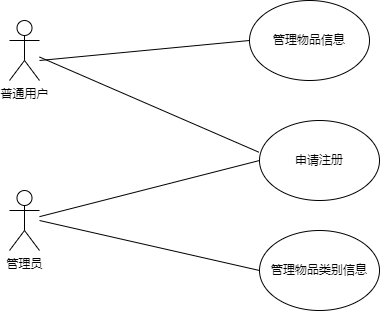

The diagram above was exported from draw.io. Its source (the exported page's mxGraphModel, read from the mxfile embedded in the PNG):
<mxGraphModel dx="768" dy="494" grid="1" gridSize="10" guides="1" tooltips="1" connect="1" arrows="1" fold="1" page="1" pageScale="1" pageWidth="827" pageHeight="1169" math="0" shadow="0">
  <root>
    <mxCell id="0" />
    <mxCell id="1" parent="0" />
    <mxCell id="joi-GYSG3QKwA3aqYgQ9-1" value="普通用户" style="shape=umlActor;verticalLabelPosition=bottom;verticalAlign=top;html=1;outlineConnect=0;" vertex="1" parent="1">
      <mxGeometry x="130" y="130" width="30" height="60" as="geometry" />
    </mxCell>
    <mxCell id="joi-GYSG3QKwA3aqYgQ9-2" value="管理员&lt;br&gt;" style="shape=umlActor;verticalLabelPosition=bottom;verticalAlign=top;html=1;outlineConnect=0;" vertex="1" parent="1">
      <mxGeometry x="130" y="300" width="30" height="60" as="geometry" />
    </mxCell>
    <mxCell id="joi-GYSG3QKwA3aqYgQ9-3" value="管理物品信息" style="ellipse;whiteSpace=wrap;html=1;" vertex="1" parent="1">
      <mxGeometry x="370" y="110" width="120" height="80" as="geometry" />
    </mxCell>
    <mxCell id="joi-GYSG3QKwA3aqYgQ9-4" value="申请注册" style="ellipse;whiteSpace=wrap;html=1;" vertex="1" parent="1">
      <mxGeometry x="380" y="230" width="120" height="80" as="geometry" />
    </mxCell>
    <mxCell id="joi-GYSG3QKwA3aqYgQ9-5" value="管理物品类别信息" style="ellipse;whiteSpace=wrap;html=1;" vertex="1" parent="1">
      <mxGeometry x="380" y="340" width="120" height="80" as="geometry" />
    </mxCell>
    <mxCell id="joi-GYSG3QKwA3aqYgQ9-6" value="" style="endArrow=none;html=1;rounded=0;entryX=0;entryY=0.5;entryDx=0;entryDy=0;" edge="1" parent="1" source="joi-GYSG3QKwA3aqYgQ9-2" target="joi-GYSG3QKwA3aqYgQ9-4">
      <mxGeometry width="50" height="50" relative="1" as="geometry">
        <mxPoint x="370" y="280" as="sourcePoint" />
        <mxPoint x="420" y="230" as="targetPoint" />
      </mxGeometry>
    </mxCell>
    <mxCell id="joi-GYSG3QKwA3aqYgQ9-7" value="" style="endArrow=none;html=1;rounded=0;exitX=-0.006;exitY=0.396;exitDx=0;exitDy=0;exitPerimeter=0;" edge="1" parent="1" source="joi-GYSG3QKwA3aqYgQ9-4" target="joi-GYSG3QKwA3aqYgQ9-1">
      <mxGeometry width="50" height="50" relative="1" as="geometry">
        <mxPoint x="370" y="280" as="sourcePoint" />
        <mxPoint x="420" y="230" as="targetPoint" />
      </mxGeometry>
    </mxCell>
    <mxCell id="joi-GYSG3QKwA3aqYgQ9-8" value="" style="endArrow=none;html=1;rounded=0;exitX=0;exitY=0.5;exitDx=0;exitDy=0;" edge="1" parent="1" source="joi-GYSG3QKwA3aqYgQ9-3">
      <mxGeometry width="50" height="50" relative="1" as="geometry">
        <mxPoint x="370" y="280" as="sourcePoint" />
        <mxPoint x="160" y="170" as="targetPoint" />
      </mxGeometry>
    </mxCell>
    <mxCell id="joi-GYSG3QKwA3aqYgQ9-9" value="" style="endArrow=none;html=1;rounded=0;entryX=0;entryY=0.5;entryDx=0;entryDy=0;" edge="1" parent="1" target="joi-GYSG3QKwA3aqYgQ9-5">
      <mxGeometry width="50" height="50" relative="1" as="geometry">
        <mxPoint x="160" y="330" as="sourcePoint" />
        <mxPoint x="420" y="230" as="targetPoint" />
      </mxGeometry>
    </mxCell>
  </root>
</mxGraphModel>